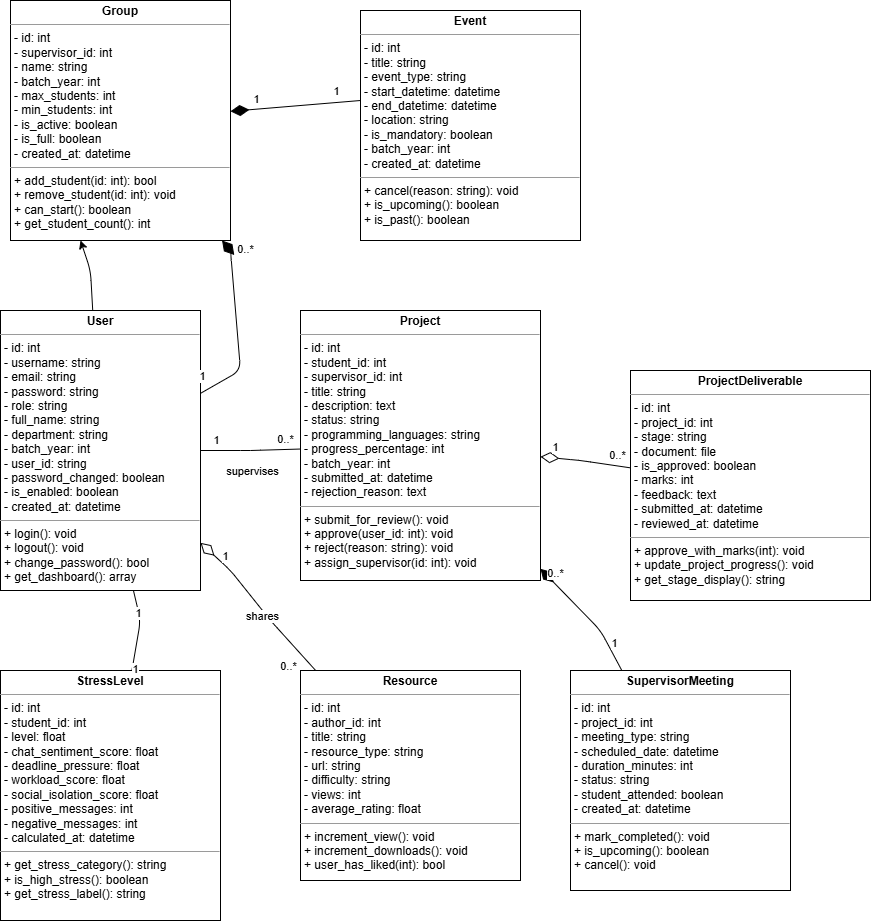

The diagram above was exported from draw.io. Its source (the exported page's mxGraphModel, read from the mxfile embedded in the PNG):
<mxGraphModel dx="1080" dy="571" grid="1" gridSize="10" guides="1" tooltips="1" connect="1" arrows="1" fold="1" page="1" pageScale="1" pageWidth="1100" pageHeight="850" math="0" shadow="0">
  <root>
    <mxCell id="0" />
    <mxCell id="1" parent="0" />
    <mxCell id="298" value="&lt;p style=&quot;margin:0px;margin-top:4px;text-align:center;&quot;&gt;&lt;b&gt;User&lt;/b&gt;&lt;/p&gt;&lt;hr size=&quot;1&quot;&gt;&lt;p style=&quot;margin:0px;margin-left:4px;&quot;&gt;- id: int&lt;br&gt;- username: string&lt;br&gt;- email: string&lt;br&gt;- password: string&lt;br&gt;- role: string&lt;br&gt;- full_name: string&lt;br&gt;- department: string&lt;br&gt;- batch_year: int&lt;br&gt;- user_id: string&lt;br&gt;- password_changed: boolean&lt;br&gt;- is_enabled: boolean&lt;br&gt;- created_at: datetime&lt;/p&gt;&lt;hr size=&quot;1&quot;&gt;&lt;p style=&quot;margin:0px;margin-left:4px;&quot;&gt;+ login(): void&lt;br&gt;+ logout(): void&lt;br&gt;+ change_password(): bool&lt;br&gt;+ get_dashboard(): array&lt;/p&gt;" style="verticalAlign=top;align=left;overflow=fill;fontSize=12;fontFamily=Helvetica;html=1;" vertex="1" parent="1">
      <mxGeometry x="40" y="360" width="200" height="280" as="geometry" />
    </mxCell>
    <mxCell id="299" value="&lt;p style=&quot;margin:0px;margin-top:4px;text-align:center;&quot;&gt;&lt;b&gt;Group&lt;/b&gt;&lt;/p&gt;&lt;hr size=&quot;1&quot;&gt;&lt;p style=&quot;margin:0px;margin-left:4px;&quot;&gt;- id: int&lt;br&gt;- supervisor_id: int&lt;br&gt;- name: string&lt;br&gt;- batch_year: int&lt;br&gt;- max_students: int&lt;br&gt;- min_students: int&lt;br&gt;- is_active: boolean&lt;br&gt;- is_full: boolean&lt;br&gt;- created_at: datetime&lt;/p&gt;&lt;hr size=&quot;1&quot;&gt;&lt;p style=&quot;margin:0px;margin-left:4px;&quot;&gt;+ add_student(id: int): bool&lt;br&gt;+ remove_student(id: int): void&lt;br&gt;+ can_start(): boolean&lt;br&gt;+ get_student_count(): int&lt;/p&gt;" style="verticalAlign=top;align=left;overflow=fill;fontSize=12;fontFamily=Helvetica;html=1;" vertex="1" parent="1">
      <mxGeometry x="50" y="50" width="220" height="240" as="geometry" />
    </mxCell>
    <mxCell id="300" value="&lt;p style=&quot;margin:0px;margin-top:4px;text-align:center;&quot;&gt;&lt;b&gt;Event&lt;/b&gt;&lt;/p&gt;&lt;hr size=&quot;1&quot;&gt;&lt;p style=&quot;margin:0px;margin-left:4px;&quot;&gt;- id: int&lt;br&gt;- title: string&lt;br&gt;- event_type: string&lt;br&gt;- start_datetime: datetime&lt;br&gt;- end_datetime: datetime&lt;br&gt;- location: string&lt;br&gt;- is_mandatory: boolean&lt;br&gt;- batch_year: int&lt;br&gt;- created_at: datetime&lt;/p&gt;&lt;hr size=&quot;1&quot;&gt;&lt;p style=&quot;margin:0px;margin-left:4px;&quot;&gt;+ cancel(reason: string): void&lt;br&gt;+ is_upcoming(): boolean&lt;br&gt;+ is_past(): boolean&lt;/p&gt;" style="verticalAlign=top;align=left;overflow=fill;fontSize=12;fontFamily=Helvetica;html=1;" vertex="1" parent="1">
      <mxGeometry x="400" y="60" width="220" height="230" as="geometry" />
    </mxCell>
    <mxCell id="301" value="&lt;p style=&quot;margin:0px;margin-top:4px;text-align:center;&quot;&gt;&lt;b&gt;Project&lt;/b&gt;&lt;/p&gt;&lt;hr size=&quot;1&quot;&gt;&lt;p style=&quot;margin:0px;margin-left:4px;&quot;&gt;- id: int&lt;br&gt;- student_id: int&lt;br&gt;- supervisor_id: int&lt;br&gt;- title: string&lt;br&gt;- description: text&lt;br&gt;- status: string&lt;br&gt;- programming_languages: string&lt;br&gt;- progress_percentage: int&lt;br&gt;- batch_year: int&lt;br&gt;- submitted_at: datetime&lt;br&gt;- rejection_reason: text&lt;/p&gt;&lt;hr size=&quot;1&quot;&gt;&lt;p style=&quot;margin:0px;margin-left:4px;&quot;&gt;+ submit_for_review(): void&lt;br&gt;+ approve(user_id: int): void&lt;br&gt;+ reject(reason: string): void&lt;br&gt;+ assign_supervisor(id: int): void&lt;/p&gt;" style="verticalAlign=top;align=left;overflow=fill;fontSize=12;fontFamily=Helvetica;html=1;" vertex="1" parent="1">
      <mxGeometry x="340" y="360" width="240" height="270" as="geometry" />
    </mxCell>
    <mxCell id="302" value="&lt;p style=&quot;margin:0px;margin-top:4px;text-align:center;&quot;&gt;&lt;b&gt;ProjectDeliverable&lt;/b&gt;&lt;/p&gt;&lt;hr size=&quot;1&quot;&gt;&lt;p style=&quot;margin:0px;margin-left:4px;&quot;&gt;- id: int&lt;br&gt;- project_id: int&lt;br&gt;- stage: string&lt;br&gt;- document: file&lt;br&gt;- is_approved: boolean&lt;br&gt;- marks: int&lt;br&gt;- feedback: text&lt;br&gt;- submitted_at: datetime&lt;br&gt;- reviewed_at: datetime&lt;/p&gt;&lt;hr size=&quot;1&quot;&gt;&lt;p style=&quot;margin:0px;margin-left:4px;&quot;&gt;+ approve_with_marks(int): void&lt;br&gt;+ update_project_progress(): void&lt;br&gt;+ get_stage_display(): string&lt;/p&gt;" style="verticalAlign=top;align=left;overflow=fill;fontSize=12;fontFamily=Helvetica;html=1;" vertex="1" parent="1">
      <mxGeometry x="670" y="420" width="240" height="230" as="geometry" />
    </mxCell>
    <mxCell id="303" value="&lt;p style=&quot;margin:0px;margin-top:4px;text-align:center;&quot;&gt;&lt;b&gt;SupervisorMeeting&lt;/b&gt;&lt;/p&gt;&lt;hr size=&quot;1&quot;&gt;&lt;p style=&quot;margin:0px;margin-left:4px;&quot;&gt;- id: int&lt;br&gt;- project_id: int&lt;br&gt;- meeting_type: string&lt;br&gt;- scheduled_date: datetime&lt;br&gt;- duration_minutes: int&lt;br&gt;- status: string&lt;br&gt;- student_attended: boolean&lt;br&gt;- created_at: datetime&lt;/p&gt;&lt;hr size=&quot;1&quot;&gt;&lt;p style=&quot;margin:0px;margin-left:4px;&quot;&gt;+ mark_completed(): void&lt;br&gt;+ is_upcoming(): boolean&lt;br&gt;+ cancel(): void&lt;/p&gt;" style="verticalAlign=top;align=left;overflow=fill;fontSize=12;fontFamily=Helvetica;html=1;" vertex="1" parent="1">
      <mxGeometry x="610" y="720" width="220" height="220" as="geometry" />
    </mxCell>
    <mxCell id="304" value="&lt;p style=&quot;margin:0px;margin-top:4px;text-align:center;&quot;&gt;&lt;b&gt;StressLevel&lt;/b&gt;&lt;/p&gt;&lt;hr size=&quot;1&quot;&gt;&lt;p style=&quot;margin:0px;margin-left:4px;&quot;&gt;- id: int&lt;br&gt;- student_id: int&lt;br&gt;- level: float&lt;br&gt;- chat_sentiment_score: float&lt;br&gt;- deadline_pressure: float&lt;br&gt;- workload_score: float&lt;br&gt;- social_isolation_score: float&lt;br&gt;- positive_messages: int&lt;br&gt;- negative_messages: int&lt;br&gt;- calculated_at: datetime&lt;/p&gt;&lt;hr size=&quot;1&quot;&gt;&lt;p style=&quot;margin:0px;margin-left:4px;&quot;&gt;+ get_stress_category(): string&lt;br&gt;+ is_high_stress(): boolean&lt;br&gt;+ get_stress_label(): string&lt;/p&gt;" style="verticalAlign=top;align=left;overflow=fill;fontSize=12;fontFamily=Helvetica;html=1;" vertex="1" parent="1">
      <mxGeometry x="40" y="720" width="220" height="250" as="geometry" />
    </mxCell>
    <mxCell id="305" value="&lt;p style=&quot;margin:0px;margin-top:4px;text-align:center;&quot;&gt;&lt;b&gt;Resource&lt;/b&gt;&lt;/p&gt;&lt;hr size=&quot;1&quot;&gt;&lt;p style=&quot;margin:0px;margin-left:4px;&quot;&gt;- id: int&lt;br&gt;- author_id: int&lt;br&gt;- title: string&lt;br&gt;- resource_type: string&lt;br&gt;- url: string&lt;br&gt;- difficulty: string&lt;br&gt;- views: int&lt;br&gt;- average_rating: float&lt;/p&gt;&lt;hr size=&quot;1&quot;&gt;&lt;p style=&quot;margin:0px;margin-left:4px;&quot;&gt;+ increment_view(): void&lt;br&gt;+ increment_downloads(): void&lt;br&gt;+ user_has_liked(int): bool&lt;/p&gt;" style="verticalAlign=top;align=left;overflow=fill;fontSize=12;fontFamily=Helvetica;html=1;" vertex="1" parent="1">
      <mxGeometry x="340" y="720" width="220" height="210" as="geometry" />
    </mxCell>
    <mxCell id="306" edge="1" parent="1" source="298" target="299">
      <mxGeometry relative="1" as="geometry">
        <Array as="points">
          <mxPoint x="130" y="320" />
          <mxPoint x="120" y="290" />
        </Array>
      </mxGeometry>
    </mxCell>
    <mxCell id="307" value="" style="endArrow=diamondThin;endFill=1;endSize=16;html=1;" edge="1" parent="1" source="298" target="299">
      <mxGeometry relative="1" as="geometry">
        <Array as="points">
          <mxPoint x="280" y="420" />
          <mxPoint x="270" y="300" />
        </Array>
      </mxGeometry>
    </mxCell>
    <mxCell id="308" value="1" style="edgeLabel;html=1;align=center;verticalAlign=middle;resizable=0;points=[];" vertex="1" connectable="0" parent="307">
      <mxGeometry x="-0.85" y="1" relative="1" as="geometry">
        <mxPoint x="-10" y="-10" as="offset" />
      </mxGeometry>
    </mxCell>
    <mxCell id="309" value="0..*" style="edgeLabel;html=1;align=center;verticalAlign=middle;resizable=0;points=[];" vertex="1" connectable="0" parent="307">
      <mxGeometry x="0.85" y="1" relative="1" as="geometry">
        <mxPoint x="15" y="-3" as="offset" />
      </mxGeometry>
    </mxCell>
    <mxCell id="310" value="" style="endArrow=none;html=1;endFill=0;startArrow=diamondThin;startFill=1;startSize=16;" edge="1" parent="1" source="299" target="300">
      <mxGeometry relative="1" as="geometry">
        <Array as="points">
          <mxPoint x="400" y="150" />
        </Array>
      </mxGeometry>
    </mxCell>
    <mxCell id="311" value="1" style="edgeLabel;html=1;align=center;verticalAlign=middle;resizable=0;points=[];" vertex="1" connectable="0" parent="310">
      <mxGeometry x="-0.7" y="1" relative="1" as="geometry">
        <mxPoint x="5" y="-10" as="offset" />
      </mxGeometry>
    </mxCell>
    <mxCell id="312" value="1" style="edgeLabel;html=1;align=center;verticalAlign=middle;resizable=0;points=[];" vertex="1" connectable="0" parent="310">
      <mxGeometry x="0.7" y="1" relative="1" as="geometry">
        <mxPoint x="-5" y="-10" as="offset" />
      </mxGeometry>
    </mxCell>
    <mxCell id="313" value="" style="endArrow=none;html=1;endFill=0;" edge="1" parent="1" source="298" target="301">
      <mxGeometry relative="1" as="geometry">
        <Array as="points">
          <mxPoint x="290" y="500" />
        </Array>
      </mxGeometry>
    </mxCell>
    <mxCell id="314" value="1" style="edgeLabel;html=1;align=center;verticalAlign=middle;resizable=0;points=[];" vertex="1" connectable="0" parent="313">
      <mxGeometry x="-0.7" y="1" relative="1" as="geometry">
        <mxPoint y="-10" as="offset" />
      </mxGeometry>
    </mxCell>
    <mxCell id="315" value="0..*" style="edgeLabel;html=1;align=center;verticalAlign=middle;resizable=0;points=[];" vertex="1" connectable="0" parent="313">
      <mxGeometry x="0.7" y="1" relative="1" as="geometry">
        <mxPoint y="-10" as="offset" />
      </mxGeometry>
    </mxCell>
    <mxCell id="316" value="supervises" style="edgeLabel;html=1;align=center;verticalAlign=middle;resizable=0;points=[];" vertex="1" connectable="0" parent="313">
      <mxGeometry y="-20" relative="1" as="geometry">
        <mxPoint as="offset" />
      </mxGeometry>
    </mxCell>
    <mxCell id="317" value="" style="endArrow=none;html=1;endFill=0;startArrow=diamondThin;startFill=0;startSize=16;" edge="1" parent="1" source="301" target="302">
      <mxGeometry relative="1" as="geometry">
        <Array as="points">
          <mxPoint x="620" y="510" />
        </Array>
      </mxGeometry>
    </mxCell>
    <mxCell id="318" value="1" style="edgeLabel;html=1;align=center;verticalAlign=middle;resizable=0;points=[];" vertex="1" connectable="0" parent="317">
      <mxGeometry x="-0.7" y="1" relative="1" as="geometry">
        <mxPoint y="-10" as="offset" />
      </mxGeometry>
    </mxCell>
    <mxCell id="319" value="0..*" style="edgeLabel;html=1;align=center;verticalAlign=middle;resizable=0;points=[];" vertex="1" connectable="0" parent="317">
      <mxGeometry x="0.7" y="1" relative="1" as="geometry">
        <mxPoint y="-10" as="offset" />
      </mxGeometry>
    </mxCell>
    <mxCell id="320" value="" style="endArrow=none;html=1;endFill=0;startArrow=diamondThin;startFill=1;startSize=16;" edge="1" parent="1" source="301" target="303">
      <mxGeometry relative="1" as="geometry">
        <Array as="points">
          <mxPoint x="640" y="680" />
        </Array>
      </mxGeometry>
    </mxCell>
    <mxCell id="321" value="0..*" style="edgeLabel;html=1;align=center;verticalAlign=middle;resizable=0;points=[];" vertex="1" connectable="0" parent="320">
      <mxGeometry x="-0.7" y="1" relative="1" as="geometry">
        <mxPoint y="-10" as="offset" />
      </mxGeometry>
    </mxCell>
    <mxCell id="322" value="1" style="edgeLabel;html=1;align=center;verticalAlign=middle;resizable=0;points=[];" vertex="1" connectable="0" parent="320">
      <mxGeometry x="0.7" y="1" relative="1" as="geometry">
        <mxPoint y="-10" as="offset" />
      </mxGeometry>
    </mxCell>
    <mxCell id="323" value="" style="endArrow=none;html=1;endFill=0;" edge="1" parent="1" source="298" target="304">
      <mxGeometry relative="1" as="geometry">
        <Array as="points">
          <mxPoint x="180" y="670" />
        </Array>
      </mxGeometry>
    </mxCell>
    <mxCell id="324" value="1" style="edgeLabel;html=1;align=center;verticalAlign=middle;resizable=0;points=[];" vertex="1" connectable="0" parent="323">
      <mxGeometry x="-0.7" y="1" relative="1" as="geometry">
        <mxPoint y="10" as="offset" />
      </mxGeometry>
    </mxCell>
    <mxCell id="325" value="1" style="edgeLabel;html=1;align=center;verticalAlign=middle;resizable=0;points=[];" vertex="1" connectable="0" parent="323">
      <mxGeometry x="0.7" y="1" relative="1" as="geometry">
        <mxPoint y="10" as="offset" />
      </mxGeometry>
    </mxCell>
    <mxCell id="326" value="" style="endArrow=none;html=1;endFill=0;startArrow=diamondThin;startFill=0;startSize=16;" edge="1" parent="1" source="298" target="305">
      <mxGeometry relative="1" as="geometry">
        <Array as="points">
          <mxPoint x="270" y="620" />
          <mxPoint x="310" y="670" />
        </Array>
      </mxGeometry>
    </mxCell>
    <mxCell id="327" value="1" style="edgeLabel;html=1;align=center;verticalAlign=middle;resizable=0;points=[];" vertex="1" connectable="0" parent="326">
      <mxGeometry x="-0.85" y="1" relative="1" as="geometry">
        <mxPoint x="15" y="5" as="offset" />
      </mxGeometry>
    </mxCell>
    <mxCell id="328" value="0..*" style="edgeLabel;html=1;align=center;verticalAlign=middle;resizable=0;points=[];" vertex="1" connectable="0" parent="326">
      <mxGeometry x="0.85" y="1" relative="1" as="geometry">
        <mxPoint x="-20" y="5" as="offset" />
      </mxGeometry>
    </mxCell>
    <mxCell id="329" value="shares" style="edgeLabel;html=1;align=center;verticalAlign=middle;resizable=0;points=[];" vertex="1" connectable="0" parent="326">
      <mxGeometry y="-15" relative="1" as="geometry">
        <mxPoint x="15" as="offset" />
      </mxGeometry>
    </mxCell>
  </root>
</mxGraphModel>